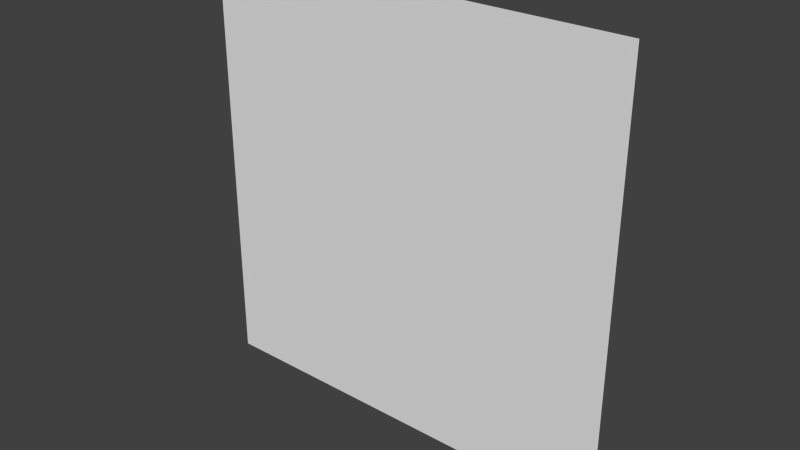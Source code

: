 # Source: smoke2.blend  (saved by Blender 2.70.0; exported with 4.5.12 LTS)
import bpy
from mathutils import Matrix  # noqa: F401  (used for matrix-valued properties, if any)

bpy.ops.wm.read_factory_settings(use_empty=True)
scene = bpy.context.scene
scene.name = 'Scene'

# ---- collections
col_collection_1 = bpy.data.collections.new('Collection 1'); scene.collection.children.link(col_collection_1)

# ---- materials (node trees are filled in below, after node groups)
mat_material_001 = bpy.data.materials.new('Material.001')
mat_material_001.alpha_threshold = 0.0
mat_material_001.use_transparent_shadow = False
mat_material_001.roughness = 0.5
mat_material_001.specular_intensity = 0.0
mat_material_001.line_color = (0.0, 0.0, 0.0, 1.0)

# ---- material node trees

# ---- world
world_world = bpy.data.worlds.new('World'); scene.world = world_world
world_world.color = (0.05088, 0.05088, 0.05088)
world_world.use_sun_shadow = False
world_world.sun_shadow_jitter_overblur = 0.0
world_world.cycles.sampling_method = 'MANUAL'
world_world.cycles.sample_map_resolution = 256

# ---- meshes
me_plane = bpy.data.meshes.new('Plane')
me_plane.from_pydata([(0.336, 0.00708, 0.3166), (-0.336, 0.007079, 0.3166), (0.336, 0.00708, -0.3554), (-0.336, 0.007079, -0.3554)], [], [(0, 1, 3, 2)])
_uv = me_plane.uv_layers.new(name='UVMap')
_uv.uv.foreach_set('vector', [0.0, 0.0, 1.0, 0.0, 1.0, 1.0, 0.0, 1.0])
me_plane.materials.append(mat_material_001)
me_plane.use_remesh_preserve_volume = False
me_plane.use_remesh_preserve_attributes = False
me_plane.use_mirror_vertex_groups = False
me_plane.update()

# ---- objects
ob_plane = bpy.data.objects.new('Plane', me_plane)

# ---- transforms, parenting, visibility, modifiers, constraints
ob_plane.location = (0.0, 0.0, 0.0)
ob_plane.rotation_euler = (0.0, 1.571, 0.0)
ob_plane.scale = (0.2474, 0.2474, 0.2474)
ob_plane.lineart.crease_threshold = 0.0

# ---- collection membership
col_collection_1.objects.link(ob_plane)

# ---- scene / render settings (as saved in the file)
scene.frame_start = 1; scene.frame_end = 250; scene.frame_set(1)
scene.render.engine = 'BLENDER_EEVEE_NEXT'
scene.render.resolution_percentage = 50
scene.render.dither_intensity = 0.0
scene.cycles.use_denoising = False
scene.cycles.samples = 10
scene.cycles.sampling_pattern = 'TABULATED_SOBOL'
scene.cycles.light_sampling_threshold = 0.0
scene.cycles.use_adaptive_sampling = False
scene.cycles.use_light_tree = False
scene.cycles.blur_glossy = 0.0
scene.cycles.volume_bounces = 1
scene.cycles.pixel_filter_type = 'GAUSSIAN'
scene.cycles.sample_clamp_indirect = 0.0
scene.view_settings.view_transform = 'Standard'
bpy.context.view_layer.update()

# ---- added for rendering (the .blend has no active camera and no usable light): camera, sun
cam_auto = bpy.data.cameras.new('AutoCamera')
cam_auto.lens = 50.0
cam_auto.sensor_width = 36.0
cam_auto.clip_end = 1000.0
ob_auto_camera = bpy.data.objects.new('AutoCamera', cam_auto)
scene.collection.objects.link(ob_auto_camera)
ob_auto_camera.location = (0.21274, -0.259299, 0.174034)
ob_auto_camera.rotation_euler = (1.09748, -7.21219e-08, 0.694738)
scene.camera = ob_auto_camera
light_auto_sun = bpy.data.lights.new('AutoSun', 'SUN')
light_auto_sun.energy = 3.0
light_auto_sun.angle = 0.0523599
ob_auto_sun = bpy.data.objects.new('AutoSun', light_auto_sun)
scene.collection.objects.link(ob_auto_sun)
ob_auto_sun.rotation_euler = (0.872665, 0.174533, 0.523599)
bpy.context.view_layer.update()
